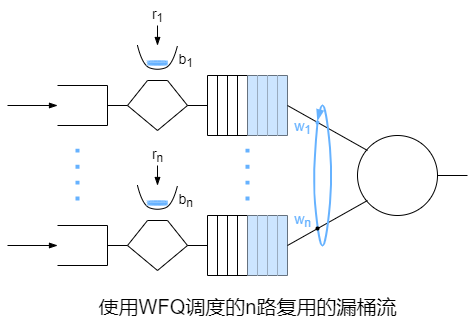

The diagram above was exported from draw.io. Its source (the exported page's mxGraphModel, read from the mxfile embedded in the PNG):
<mxGraphModel dx="1532" dy="1141" grid="0" gridSize="10" guides="1" tooltips="1" connect="1" arrows="1" fold="1" page="0" pageScale="1" pageWidth="827" pageHeight="1169" background="#ffffff" math="0" shadow="0">
  <root>
    <mxCell id="0" />
    <mxCell id="1" parent="0" />
    <mxCell id="NOqjIlMrfXQ0p-hHsFI2-1" value="" style="endArrow=none;html=1;rounded=0;" parent="1" edge="1">
      <mxGeometry width="50" height="50" relative="1" as="geometry">
        <mxPoint y="40" as="sourcePoint" />
        <mxPoint as="targetPoint" />
        <Array as="points">
          <mxPoint x="50" y="40" />
          <mxPoint x="50" />
        </Array>
      </mxGeometry>
    </mxCell>
    <mxCell id="NOqjIlMrfXQ0p-hHsFI2-2" value="" style="endArrow=blockThin;html=1;rounded=0;endFill=1;" parent="1" edge="1">
      <mxGeometry width="50" height="50" relative="1" as="geometry">
        <mxPoint x="-50" y="20" as="sourcePoint" />
        <mxPoint y="20" as="targetPoint" />
      </mxGeometry>
    </mxCell>
    <mxCell id="NOqjIlMrfXQ0p-hHsFI2-3" value="" style="endArrow=none;html=1;rounded=0;" parent="1" edge="1">
      <mxGeometry width="50" height="50" relative="1" as="geometry">
        <mxPoint x="50" y="20" as="sourcePoint" />
        <mxPoint x="70" y="20" as="targetPoint" />
      </mxGeometry>
    </mxCell>
    <mxCell id="NOqjIlMrfXQ0p-hHsFI2-4" value="" style="endArrow=none;html=1;rounded=0;" parent="1" edge="1">
      <mxGeometry width="50" height="50" relative="1" as="geometry">
        <mxPoint x="70" y="20" as="sourcePoint" />
        <mxPoint x="70" y="20" as="targetPoint" />
        <Array as="points">
          <mxPoint x="100" y="45" />
          <mxPoint x="130" y="20" />
          <mxPoint x="110" y="-5" />
          <mxPoint x="90" y="-5" />
        </Array>
      </mxGeometry>
    </mxCell>
    <mxCell id="NOqjIlMrfXQ0p-hHsFI2-5" value="" style="shape=table;startSize=0;container=1;collapsible=0;childLayout=tableLayout;" parent="1" vertex="1">
      <mxGeometry x="150" y="-10" width="80" height="60" as="geometry" />
    </mxCell>
    <mxCell id="NOqjIlMrfXQ0p-hHsFI2-6" value="" style="shape=tableRow;horizontal=0;startSize=0;swimlaneHead=0;swimlaneBody=0;top=0;left=0;bottom=0;right=0;collapsible=0;dropTarget=0;fillColor=none;points=[[0,0.5],[1,0.5]];portConstraint=eastwest;" parent="NOqjIlMrfXQ0p-hHsFI2-5" vertex="1">
      <mxGeometry width="80" height="60" as="geometry" />
    </mxCell>
    <mxCell id="NOqjIlMrfXQ0p-hHsFI2-7" value="" style="shape=partialRectangle;html=1;whiteSpace=wrap;connectable=0;overflow=hidden;fillColor=none;top=0;left=0;bottom=0;right=0;pointerEvents=1;" parent="NOqjIlMrfXQ0p-hHsFI2-6" vertex="1">
      <mxGeometry width="10" height="60" as="geometry">
        <mxRectangle width="10" height="60" as="alternateBounds" />
      </mxGeometry>
    </mxCell>
    <mxCell id="NOqjIlMrfXQ0p-hHsFI2-8" value="" style="shape=partialRectangle;html=1;whiteSpace=wrap;connectable=0;overflow=hidden;fillColor=none;top=0;left=0;bottom=0;right=0;pointerEvents=1;" parent="NOqjIlMrfXQ0p-hHsFI2-6" vertex="1">
      <mxGeometry x="10" width="10" height="60" as="geometry">
        <mxRectangle width="10" height="60" as="alternateBounds" />
      </mxGeometry>
    </mxCell>
    <mxCell id="NOqjIlMrfXQ0p-hHsFI2-9" value="" style="shape=partialRectangle;html=1;whiteSpace=wrap;connectable=0;overflow=hidden;fillColor=none;top=0;left=0;bottom=0;right=0;pointerEvents=1;" parent="NOqjIlMrfXQ0p-hHsFI2-6" vertex="1">
      <mxGeometry x="20" width="10" height="60" as="geometry">
        <mxRectangle width="10" height="60" as="alternateBounds" />
      </mxGeometry>
    </mxCell>
    <mxCell id="NOqjIlMrfXQ0p-hHsFI2-10" value="" style="shape=partialRectangle;html=1;whiteSpace=wrap;connectable=0;overflow=hidden;fillColor=none;top=0;left=0;bottom=0;right=0;pointerEvents=1;" parent="NOqjIlMrfXQ0p-hHsFI2-6" vertex="1">
      <mxGeometry x="30" width="10" height="60" as="geometry">
        <mxRectangle width="10" height="60" as="alternateBounds" />
      </mxGeometry>
    </mxCell>
    <mxCell id="NOqjIlMrfXQ0p-hHsFI2-11" value="" style="shape=partialRectangle;html=1;whiteSpace=wrap;connectable=0;overflow=hidden;fillColor=#CCE5FF;top=0;left=0;bottom=0;right=0;pointerEvents=1;" parent="NOqjIlMrfXQ0p-hHsFI2-6" vertex="1">
      <mxGeometry x="40" width="10" height="60" as="geometry">
        <mxRectangle width="10" height="60" as="alternateBounds" />
      </mxGeometry>
    </mxCell>
    <mxCell id="NOqjIlMrfXQ0p-hHsFI2-12" value="" style="shape=partialRectangle;html=1;whiteSpace=wrap;connectable=0;overflow=hidden;fillColor=#CCE5FF;top=0;left=0;bottom=0;right=0;pointerEvents=1;" parent="NOqjIlMrfXQ0p-hHsFI2-6" vertex="1">
      <mxGeometry x="50" width="10" height="60" as="geometry">
        <mxRectangle width="10" height="60" as="alternateBounds" />
      </mxGeometry>
    </mxCell>
    <mxCell id="NOqjIlMrfXQ0p-hHsFI2-13" value="" style="shape=partialRectangle;html=1;whiteSpace=wrap;connectable=0;overflow=hidden;fillColor=#CCE5FF;top=0;left=0;bottom=0;right=0;pointerEvents=1;" parent="NOqjIlMrfXQ0p-hHsFI2-6" vertex="1">
      <mxGeometry x="60" width="10" height="60" as="geometry">
        <mxRectangle width="10" height="60" as="alternateBounds" />
      </mxGeometry>
    </mxCell>
    <mxCell id="NOqjIlMrfXQ0p-hHsFI2-14" value="" style="shape=partialRectangle;html=1;whiteSpace=wrap;connectable=0;overflow=hidden;fillColor=#CCE5FF;top=0;left=0;bottom=0;right=0;pointerEvents=1;" parent="NOqjIlMrfXQ0p-hHsFI2-6" vertex="1">
      <mxGeometry x="70" width="10" height="60" as="geometry">
        <mxRectangle width="10" height="60" as="alternateBounds" />
      </mxGeometry>
    </mxCell>
    <mxCell id="NOqjIlMrfXQ0p-hHsFI2-15" value="" style="endArrow=none;html=1;rounded=0;" parent="1" edge="1">
      <mxGeometry width="50" height="50" relative="1" as="geometry">
        <mxPoint x="130" y="20" as="sourcePoint" />
        <mxPoint x="150" y="20" as="targetPoint" />
      </mxGeometry>
    </mxCell>
    <mxCell id="NOqjIlMrfXQ0p-hHsFI2-16" value="" style="endArrow=none;html=1;curved=1;" parent="1" edge="1">
      <mxGeometry width="50" height="50" relative="1" as="geometry">
        <mxPoint x="80" y="-40" as="sourcePoint" />
        <mxPoint x="120" y="-40" as="targetPoint" />
        <Array as="points">
          <mxPoint x="85" y="-20" />
          <mxPoint x="100" y="-15" />
          <mxPoint x="115" y="-20" />
        </Array>
      </mxGeometry>
    </mxCell>
    <mxCell id="NOqjIlMrfXQ0p-hHsFI2-17" value="" style="shape=cylinder;whiteSpace=wrap;html=1;boundedLbl=1;backgroundOutline=1;fillColor=#66B2FF;strokeColor=#99CCFF;" parent="1" vertex="1">
      <mxGeometry x="90" y="-25" width="20" height="5" as="geometry" />
    </mxCell>
    <mxCell id="NOqjIlMrfXQ0p-hHsFI2-20" value="b&lt;sub&gt;1&lt;/sub&gt;" style="text;html=1;align=center;verticalAlign=middle;resizable=0;points=[];autosize=1;strokeColor=none;fillColor=none;fontSize=14;" parent="1" vertex="1">
      <mxGeometry x="115" y="-40" width="25" height="30" as="geometry" />
    </mxCell>
    <mxCell id="NOqjIlMrfXQ0p-hHsFI2-21" value="" style="endArrow=blockThin;html=1;fontSize=14;curved=1;endFill=1;" parent="1" edge="1">
      <mxGeometry width="50" height="50" relative="1" as="geometry">
        <mxPoint x="100" y="-60" as="sourcePoint" />
        <mxPoint x="100" y="-40" as="targetPoint" />
      </mxGeometry>
    </mxCell>
    <mxCell id="NOqjIlMrfXQ0p-hHsFI2-22" value="r&lt;sub&gt;1&lt;/sub&gt;" style="text;html=1;align=center;verticalAlign=middle;resizable=0;points=[];autosize=1;strokeColor=none;fillColor=none;fontSize=14;" parent="1" vertex="1">
      <mxGeometry x="85" y="-85" width="30" height="30" as="geometry" />
    </mxCell>
    <mxCell id="NOqjIlMrfXQ0p-hHsFI2-23" value="" style="endArrow=none;html=1;rounded=0;" parent="1" edge="1">
      <mxGeometry width="50" height="50" relative="1" as="geometry">
        <mxPoint y="180" as="sourcePoint" />
        <mxPoint y="140" as="targetPoint" />
        <Array as="points">
          <mxPoint x="50" y="180" />
          <mxPoint x="50" y="140" />
        </Array>
      </mxGeometry>
    </mxCell>
    <mxCell id="NOqjIlMrfXQ0p-hHsFI2-24" value="" style="endArrow=blockThin;html=1;rounded=0;endFill=1;" parent="1" edge="1">
      <mxGeometry width="50" height="50" relative="1" as="geometry">
        <mxPoint x="-50" y="160" as="sourcePoint" />
        <mxPoint y="160" as="targetPoint" />
      </mxGeometry>
    </mxCell>
    <mxCell id="NOqjIlMrfXQ0p-hHsFI2-25" value="" style="endArrow=none;html=1;rounded=0;" parent="1" edge="1">
      <mxGeometry width="50" height="50" relative="1" as="geometry">
        <mxPoint x="50" y="160" as="sourcePoint" />
        <mxPoint x="70" y="160" as="targetPoint" />
      </mxGeometry>
    </mxCell>
    <mxCell id="NOqjIlMrfXQ0p-hHsFI2-26" value="" style="endArrow=none;html=1;rounded=0;" parent="1" edge="1">
      <mxGeometry width="50" height="50" relative="1" as="geometry">
        <mxPoint x="70" y="160" as="sourcePoint" />
        <mxPoint x="70" y="160" as="targetPoint" />
        <Array as="points">
          <mxPoint x="100" y="185" />
          <mxPoint x="130" y="160" />
          <mxPoint x="110" y="135" />
          <mxPoint x="90" y="135" />
        </Array>
      </mxGeometry>
    </mxCell>
    <mxCell id="NOqjIlMrfXQ0p-hHsFI2-27" value="" style="shape=table;startSize=0;container=1;collapsible=0;childLayout=tableLayout;" parent="1" vertex="1">
      <mxGeometry x="150" y="130" width="80" height="60" as="geometry" />
    </mxCell>
    <mxCell id="NOqjIlMrfXQ0p-hHsFI2-28" value="" style="shape=tableRow;horizontal=0;startSize=0;swimlaneHead=0;swimlaneBody=0;top=0;left=0;bottom=0;right=0;collapsible=0;dropTarget=0;fillColor=none;points=[[0,0.5],[1,0.5]];portConstraint=eastwest;" parent="NOqjIlMrfXQ0p-hHsFI2-27" vertex="1">
      <mxGeometry width="80" height="60" as="geometry" />
    </mxCell>
    <mxCell id="NOqjIlMrfXQ0p-hHsFI2-29" value="" style="shape=partialRectangle;html=1;whiteSpace=wrap;connectable=0;overflow=hidden;fillColor=none;top=0;left=0;bottom=0;right=0;pointerEvents=1;" parent="NOqjIlMrfXQ0p-hHsFI2-28" vertex="1">
      <mxGeometry width="10" height="60" as="geometry">
        <mxRectangle width="10" height="60" as="alternateBounds" />
      </mxGeometry>
    </mxCell>
    <mxCell id="NOqjIlMrfXQ0p-hHsFI2-30" value="" style="shape=partialRectangle;html=1;whiteSpace=wrap;connectable=0;overflow=hidden;fillColor=none;top=0;left=0;bottom=0;right=0;pointerEvents=1;" parent="NOqjIlMrfXQ0p-hHsFI2-28" vertex="1">
      <mxGeometry x="10" width="10" height="60" as="geometry">
        <mxRectangle width="10" height="60" as="alternateBounds" />
      </mxGeometry>
    </mxCell>
    <mxCell id="NOqjIlMrfXQ0p-hHsFI2-31" value="" style="shape=partialRectangle;html=1;whiteSpace=wrap;connectable=0;overflow=hidden;fillColor=none;top=0;left=0;bottom=0;right=0;pointerEvents=1;" parent="NOqjIlMrfXQ0p-hHsFI2-28" vertex="1">
      <mxGeometry x="20" width="10" height="60" as="geometry">
        <mxRectangle width="10" height="60" as="alternateBounds" />
      </mxGeometry>
    </mxCell>
    <mxCell id="NOqjIlMrfXQ0p-hHsFI2-32" value="" style="shape=partialRectangle;html=1;whiteSpace=wrap;connectable=0;overflow=hidden;fillColor=none;top=0;left=0;bottom=0;right=0;pointerEvents=1;" parent="NOqjIlMrfXQ0p-hHsFI2-28" vertex="1">
      <mxGeometry x="30" width="10" height="60" as="geometry">
        <mxRectangle width="10" height="60" as="alternateBounds" />
      </mxGeometry>
    </mxCell>
    <mxCell id="NOqjIlMrfXQ0p-hHsFI2-33" value="" style="shape=partialRectangle;html=1;whiteSpace=wrap;connectable=0;overflow=hidden;fillColor=#CCE5FF;top=0;left=0;bottom=0;right=0;pointerEvents=1;" parent="NOqjIlMrfXQ0p-hHsFI2-28" vertex="1">
      <mxGeometry x="40" width="10" height="60" as="geometry">
        <mxRectangle width="10" height="60" as="alternateBounds" />
      </mxGeometry>
    </mxCell>
    <mxCell id="NOqjIlMrfXQ0p-hHsFI2-34" value="" style="shape=partialRectangle;html=1;whiteSpace=wrap;connectable=0;overflow=hidden;fillColor=#CCE5FF;top=0;left=0;bottom=0;right=0;pointerEvents=1;" parent="NOqjIlMrfXQ0p-hHsFI2-28" vertex="1">
      <mxGeometry x="50" width="10" height="60" as="geometry">
        <mxRectangle width="10" height="60" as="alternateBounds" />
      </mxGeometry>
    </mxCell>
    <mxCell id="NOqjIlMrfXQ0p-hHsFI2-35" value="" style="shape=partialRectangle;html=1;whiteSpace=wrap;connectable=0;overflow=hidden;fillColor=#CCE5FF;top=0;left=0;bottom=0;right=0;pointerEvents=1;" parent="NOqjIlMrfXQ0p-hHsFI2-28" vertex="1">
      <mxGeometry x="60" width="10" height="60" as="geometry">
        <mxRectangle width="10" height="60" as="alternateBounds" />
      </mxGeometry>
    </mxCell>
    <mxCell id="NOqjIlMrfXQ0p-hHsFI2-36" value="" style="shape=partialRectangle;html=1;whiteSpace=wrap;connectable=0;overflow=hidden;fillColor=#CCE5FF;top=0;left=0;bottom=0;right=0;pointerEvents=1;" parent="NOqjIlMrfXQ0p-hHsFI2-28" vertex="1">
      <mxGeometry x="70" width="10" height="60" as="geometry">
        <mxRectangle width="10" height="60" as="alternateBounds" />
      </mxGeometry>
    </mxCell>
    <mxCell id="NOqjIlMrfXQ0p-hHsFI2-37" value="" style="endArrow=none;html=1;rounded=0;" parent="1" edge="1">
      <mxGeometry width="50" height="50" relative="1" as="geometry">
        <mxPoint x="130" y="160" as="sourcePoint" />
        <mxPoint x="150" y="160" as="targetPoint" />
      </mxGeometry>
    </mxCell>
    <mxCell id="NOqjIlMrfXQ0p-hHsFI2-38" value="" style="endArrow=none;html=1;curved=1;" parent="1" edge="1">
      <mxGeometry width="50" height="50" relative="1" as="geometry">
        <mxPoint x="80" y="100" as="sourcePoint" />
        <mxPoint x="120" y="100" as="targetPoint" />
        <Array as="points">
          <mxPoint x="85" y="120" />
          <mxPoint x="100" y="125" />
          <mxPoint x="115" y="120" />
        </Array>
      </mxGeometry>
    </mxCell>
    <mxCell id="NOqjIlMrfXQ0p-hHsFI2-39" value="" style="shape=cylinder;whiteSpace=wrap;html=1;boundedLbl=1;backgroundOutline=1;fillColor=#66B2FF;strokeColor=#99CCFF;" parent="1" vertex="1">
      <mxGeometry x="90" y="115" width="20" height="5" as="geometry" />
    </mxCell>
    <mxCell id="NOqjIlMrfXQ0p-hHsFI2-40" value="b&lt;sub&gt;n&lt;/sub&gt;" style="text;html=1;align=center;verticalAlign=middle;resizable=0;points=[];autosize=1;strokeColor=none;fillColor=none;fontSize=14;" parent="1" vertex="1">
      <mxGeometry x="113" y="100" width="30" height="30" as="geometry" />
    </mxCell>
    <mxCell id="NOqjIlMrfXQ0p-hHsFI2-41" value="" style="endArrow=blockThin;html=1;fontSize=14;curved=1;endFill=1;" parent="1" edge="1">
      <mxGeometry width="50" height="50" relative="1" as="geometry">
        <mxPoint x="100" y="80" as="sourcePoint" />
        <mxPoint x="100" y="100" as="targetPoint" />
      </mxGeometry>
    </mxCell>
    <mxCell id="NOqjIlMrfXQ0p-hHsFI2-42" value="r&lt;sub&gt;n&lt;/sub&gt;" style="text;html=1;align=center;verticalAlign=middle;resizable=0;points=[];autosize=1;strokeColor=none;fillColor=none;fontSize=14;" parent="1" vertex="1">
      <mxGeometry x="85" y="55" width="30" height="30" as="geometry" />
    </mxCell>
    <mxCell id="NOqjIlMrfXQ0p-hHsFI2-43" value="" style="endArrow=none;dashed=1;html=1;dashPattern=1 3;strokeWidth=4;fontSize=14;curved=1;strokeColor=#66B2FF;" parent="1" edge="1">
      <mxGeometry width="50" height="50" relative="1" as="geometry">
        <mxPoint x="20" y="115" as="sourcePoint" />
        <mxPoint x="20" y="55" as="targetPoint" />
      </mxGeometry>
    </mxCell>
    <mxCell id="NOqjIlMrfXQ0p-hHsFI2-44" value="" style="endArrow=none;dashed=1;html=1;dashPattern=1 3;strokeWidth=4;fontSize=14;curved=1;strokeColor=#66B2FF;" parent="1" edge="1">
      <mxGeometry width="50" height="50" relative="1" as="geometry">
        <mxPoint x="190" y="115" as="sourcePoint" />
        <mxPoint x="190" y="55" as="targetPoint" />
      </mxGeometry>
    </mxCell>
    <mxCell id="NOqjIlMrfXQ0p-hHsFI2-45" value="" style="ellipse;whiteSpace=wrap;html=1;aspect=fixed;fontSize=14;strokeColor=#000000;fillColor=none;" parent="1" vertex="1">
      <mxGeometry x="300" y="50" width="80" height="80" as="geometry" />
    </mxCell>
    <mxCell id="NOqjIlMrfXQ0p-hHsFI2-46" value="" style="endArrow=none;html=1;fontSize=14;strokeColor=#000000;strokeWidth=1;curved=1;" parent="1" edge="1">
      <mxGeometry width="50" height="50" relative="1" as="geometry">
        <mxPoint x="230" y="20" as="sourcePoint" />
        <mxPoint x="310" y="65" as="targetPoint" />
      </mxGeometry>
    </mxCell>
    <mxCell id="NOqjIlMrfXQ0p-hHsFI2-47" value="" style="endArrow=none;html=1;fontSize=14;strokeColor=#000000;strokeWidth=1;curved=1;" parent="1" edge="1">
      <mxGeometry width="50" height="50" relative="1" as="geometry">
        <mxPoint x="230" y="160" as="sourcePoint" />
        <mxPoint x="310" y="115" as="targetPoint" />
      </mxGeometry>
    </mxCell>
    <mxCell id="NOqjIlMrfXQ0p-hHsFI2-48" value="" style="endArrow=none;html=1;fontSize=14;strokeColor=#000000;strokeWidth=1;curved=1;" parent="1" edge="1">
      <mxGeometry width="50" height="50" relative="1" as="geometry">
        <mxPoint x="380" y="90" as="sourcePoint" />
        <mxPoint x="410" y="90" as="targetPoint" />
      </mxGeometry>
    </mxCell>
    <mxCell id="NOqjIlMrfXQ0p-hHsFI2-49" value="" style="endArrow=none;html=1;fontSize=14;strokeColor=#66B2FF;strokeWidth=2;endFill=0;startArrow=blockThin;startFill=1;curved=1;" parent="1" edge="1">
      <mxGeometry width="50" height="50" relative="1" as="geometry">
        <mxPoint x="260" y="35" as="sourcePoint" />
        <mxPoint x="260" y="37" as="targetPoint" />
        <Array as="points">
          <mxPoint x="260" y="35" />
          <mxPoint x="265" y="15" />
          <mxPoint x="270" y="35" />
          <mxPoint x="275" y="90" />
          <mxPoint x="270" y="145" />
          <mxPoint x="265" y="165" />
          <mxPoint x="260" y="145" />
          <mxPoint x="255" y="90" />
        </Array>
      </mxGeometry>
    </mxCell>
    <mxCell id="NOqjIlMrfXQ0p-hHsFI2-50" value="" style="shape=waypoint;sketch=0;fillStyle=solid;size=6;pointerEvents=1;points=[];fillColor=none;resizable=0;rotatable=0;perimeter=centerPerimeter;snapToPoint=1;fontSize=14;strokeColor=#66B2FF;strokeWidth=0;" parent="1" vertex="1">
      <mxGeometry x="240" y="17" width="40" height="40" as="geometry" />
    </mxCell>
    <mxCell id="NOqjIlMrfXQ0p-hHsFI2-51" value="" style="shape=waypoint;sketch=0;fillStyle=solid;size=6;pointerEvents=1;points=[];fillColor=none;resizable=0;rotatable=0;perimeter=centerPerimeter;snapToPoint=1;fontSize=14;strokeColor=#000000;strokeWidth=0;" parent="1" vertex="1">
      <mxGeometry x="240" y="123" width="40" height="40" as="geometry" />
    </mxCell>
    <mxCell id="NOqjIlMrfXQ0p-hHsFI2-52" value="&lt;font color=&quot;#66b2ff&quot;&gt;w&lt;sub style=&quot;&quot;&gt;1&lt;/sub&gt;&lt;/font&gt;" style="text;html=1;align=center;verticalAlign=middle;resizable=0;points=[];autosize=1;strokeColor=none;fillColor=none;fontSize=14;" parent="1" vertex="1">
      <mxGeometry x="230" y="27" width="30" height="30" as="geometry" />
    </mxCell>
    <mxCell id="NOqjIlMrfXQ0p-hHsFI2-53" value="&lt;font color=&quot;#66b2ff&quot;&gt;w&lt;sub style=&quot;&quot;&gt;n&lt;/sub&gt;&lt;/font&gt;" style="text;html=1;align=center;verticalAlign=middle;resizable=0;points=[];autosize=1;strokeColor=none;fillColor=none;fontSize=14;" parent="1" vertex="1">
      <mxGeometry x="230" y="120" width="30" height="30" as="geometry" />
    </mxCell>
    <mxCell id="r9H6yX_tt3PYfm5PlPuu-2" value="&lt;font style=&quot;font-size: 20px;&quot; color=&quot;#000000&quot;&gt;使用WFQ调度的n路复用的漏桶流&lt;/font&gt;" style="text;html=1;align=center;verticalAlign=middle;resizable=0;points=[];autosize=1;strokeColor=none;fillColor=none;fontColor=#66B2FF;" parent="1" vertex="1">
      <mxGeometry x="36" y="210" width="308" height="21" as="geometry" />
    </mxCell>
  </root>
</mxGraphModel>